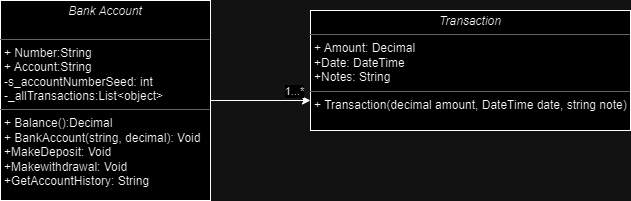

The diagram above was exported from draw.io. Its source (the exported page's mxGraphModel, read from the mxfile embedded in the PNG):
<mxGraphModel dx="1050" dy="522" grid="1" gridSize="10" guides="1" tooltips="1" connect="1" arrows="1" fold="1" page="1" pageScale="1" pageWidth="850" pageHeight="1100" background="none" math="0" shadow="0">
  <root>
    <mxCell id="0" />
    <mxCell id="1" parent="0" />
    <mxCell id="5d2195bd80daf111-15" value="&lt;p style=&quot;margin:0px;margin-top:4px;text-align:center;&quot;&gt;&lt;i&gt;Transaction&lt;/i&gt;&lt;/p&gt;&lt;hr size=&quot;1&quot;&gt;&lt;p style=&quot;margin:0px;margin-left:4px;&quot;&gt;+ Amount: Decimal&lt;/p&gt;&lt;p style=&quot;margin:0px;margin-left:4px;&quot;&gt;+Date: DateTime&lt;/p&gt;&lt;p style=&quot;margin:0px;margin-left:4px;&quot;&gt;+Notes: String&lt;br&gt;&lt;/p&gt;&lt;hr size=&quot;1&quot;&gt;&lt;p style=&quot;margin:0px;margin-left:4px;&quot;&gt;+&amp;nbsp;Transaction(decimal amount, DateTime date, string note)&lt;br&gt;&lt;/p&gt;" style="verticalAlign=top;align=left;overflow=fill;fontSize=12;fontFamily=Helvetica;html=1;rounded=0;shadow=0;comic=0;labelBackgroundColor=none;strokeWidth=1" parent="1" vertex="1">
      <mxGeometry x="370" y="90" width="320" height="120" as="geometry" />
    </mxCell>
    <mxCell id="YCHy_xsjxWDiz1YWCLlb-2" style="edgeStyle=orthogonalEdgeStyle;rounded=0;orthogonalLoop=1;jettySize=auto;html=1;exitX=1;exitY=0.5;exitDx=0;exitDy=0;entryX=0;entryY=0.75;entryDx=0;entryDy=0;" edge="1" parent="1" source="5d2195bd80daf111-18" target="5d2195bd80daf111-15">
      <mxGeometry relative="1" as="geometry" />
    </mxCell>
    <mxCell id="YCHy_xsjxWDiz1YWCLlb-3" value="1...*" style="edgeLabel;html=1;align=center;verticalAlign=middle;resizable=0;points=[];" vertex="1" connectable="0" parent="YCHy_xsjxWDiz1YWCLlb-2">
      <mxGeometry x="0.8257" y="1" relative="1" as="geometry">
        <mxPoint x="-8" y="-9" as="offset" />
      </mxGeometry>
    </mxCell>
    <mxCell id="5d2195bd80daf111-18" value="&lt;p style=&quot;margin:0px;margin-top:4px;text-align:center;&quot;&gt;&lt;i&gt;Bank Account&lt;/i&gt;&lt;br&gt;&lt;br&gt;&lt;/p&gt;&lt;hr size=&quot;1&quot;&gt;&lt;p style=&quot;margin:0px;margin-left:4px;&quot;&gt;+ Number:String&lt;br&gt;+ Account:String&lt;/p&gt;&lt;p style=&quot;margin:0px;margin-left:4px;&quot;&gt;-s_accountNumberSeed: int&lt;/p&gt;&lt;p style=&quot;margin:0px;margin-left:4px;&quot;&gt;-_allTransactions:List&amp;lt;object&amp;gt;&lt;/p&gt;&lt;hr size=&quot;1&quot;&gt;&lt;p style=&quot;margin:0px;margin-left:4px;&quot;&gt;+ Balance():Decimal&lt;br&gt;+ BankAccount(string, decimal): Void&lt;/p&gt;&lt;p style=&quot;margin:0px;margin-left:4px;&quot;&gt;+MakeDeposit: Void&lt;/p&gt;&lt;p style=&quot;margin:0px;margin-left:4px;&quot;&gt;+Makewithdrawal: Void&lt;/p&gt;&lt;p style=&quot;margin:0px;margin-left:4px;&quot;&gt;+GetAccountHistory: String&lt;/p&gt;" style="verticalAlign=top;align=left;overflow=fill;fontSize=12;fontFamily=Helvetica;html=1;rounded=0;shadow=0;comic=0;labelBackgroundColor=none;strokeWidth=1" parent="1" vertex="1">
      <mxGeometry x="60" y="80" width="210" height="200" as="geometry" />
    </mxCell>
  </root>
</mxGraphModel>